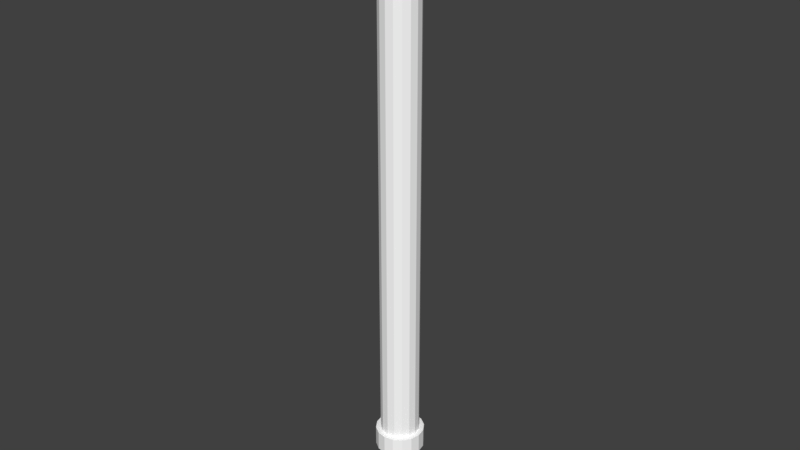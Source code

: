 # Source: airlift_upper.blend  (saved by Blender 2.79.0; exported with 4.5.12 LTS)
import bpy
from mathutils import Matrix  # noqa: F401  (used for matrix-valued properties, if any)

bpy.ops.wm.read_factory_settings(use_empty=True)
scene = bpy.context.scene
scene.name = 'Scene'

# ---- collections
col_collection_1 = bpy.data.collections.new('Collection 1'); scene.collection.children.link(col_collection_1)

# ---- materials (node trees are filled in below, after node groups)
mat_fmt_material = bpy.data.materials.new('fmt_material')
mat_fmt_material.alpha_threshold = 0.0
mat_fmt_material.use_transparent_shadow = False
mat_fmt_material.diffuse_color = (1.0, 1.0, 1.0, 1.0)
mat_fmt_material.roughness = 0.5

# ---- material node trees

# ---- world
world_world = bpy.data.worlds.new('World'); scene.world = world_world
world_world.color = (0.05088, 0.05088, 0.05088)
world_world.use_sun_shadow = False
world_world.sun_shadow_jitter_overblur = 0.0
world_world.cycles.sampling_method = 'MANUAL'

# ---- meshes
me_group0 = bpy.data.meshes.new('group0')
me_group0.from_pydata([(0.03107, -0.03107, -0.02148), (0.05524, -0.05524, -0.02148), (0.07813, 3.725e-09, -0.02148), (0.0406, 0.01682, -0.02148), (0.01682, 0.0406, -0.02148), (-1.807e-08, 0.07812, -0.02148), (-0.0299, 0.07218, -0.02148), (-0.05524, 0.05524, -0.02148), (-0.03107, 0.03107, -0.02148), (-0.07218, 0.0299, -0.02148), (-0.0406, 0.01682, -0.02148), (-0.07812, 3.725e-09, -0.02148), (-0.04395, 3.725e-09, -0.02148), (-0.03107, -0.03107, -0.02148), (-0.0299, -0.07218, -0.02148), (1.01e-08, -0.04395, -0.02148), (1.608e-08, -0.07812, -0.02148), (0.0299, -0.07218, 0.02148), (0.05524, -0.05524, 0.02148), (0.05524, 0.05524, 0.02148), (0.0299, 0.07218, 0.02148), (-0.07218, 0.0299, 0.02148), (-0.03107, 0.03107, 0.02148), (-0.0406, -0.01682, 0.02148), (-0.04395, 3.725e-09, 0.02148), (-0.03107, -0.03107, 0.02148), (-0.07218, -0.0299, 0.02148), (-0.01682, -0.0406, 0.02148), (0.0299, -0.07218, -0.02148), (0.01682, -0.0406, 0.02148), (0.01682, -0.0406, -0.02148), (0.07218, -0.0299, 0.02148), (0.03107, -0.03107, 0.02148), (0.0406, -0.01682, 0.02148), (0.07812, 3.725e-09, 0.02148), (0.07218, -0.0299, -0.02148), (0.0406, -0.01682, -0.02148), (0.07218, 0.0299, -0.02148), (0.04395, 3.725e-09, -0.02148), (0.04395, 3.725e-09, 0.02148), (0.0406, 0.01682, 0.02148), (0.05524, 0.05524, -0.02148), (0.07218, 0.0299, 0.02148), (0.03107, 0.03107, 0.02148), (0.03107, 0.03107, -0.02148), (0.01682, 0.0406, 0.02148), (-2.183e-08, 0.07812, 0.02148), (0.0299, 0.07218, -0.02148), (-9.109e-09, 0.04395, -0.02148), (-0.0299, 0.07218, 0.02148), (-1.287e-08, 0.04395, 0.02148), (-0.01682, 0.0406, -0.02148), (-0.01682, 0.0406, 0.02148), (-0.05524, 0.05524, 0.02148), (-0.07812, 3.725e-09, 0.02148), (-0.0406, 0.01682, 0.02148), (-0.0406, -0.01682, -0.02148), (-0.05524, -0.05524, -0.02148), (-0.07218, -0.0299, -0.02148), (-0.05524, -0.05524, 0.02148), (-0.01682, -0.0406, -0.02148), (1.232e-08, -0.07812, 0.02148), (-0.0299, -0.07218, 0.02148), (6.344e-09, -0.04395, 0.02148), (-0.05774, -0.1055, 0.02392), (0.02392, -0.1055, 0.05774), (9.588e-09, -0.1055, 7.464e-08), (-0.02392, -0.918, -0.05774), (-0.05774, -0.918, 0.02392), (-0.04419, -0.918, 0.04419), (8.608e-08, -0.918, 0.0625), (0.05774, -0.918, 0.02392), (0.02392, -0.918, -0.05774), (8.062e-08, -0.918, -0.0625), (-0.02392, -0.1055, -0.05774), (-0.04419, -0.918, -0.04419), (-0.05774, -0.918, -0.02392), (-0.0625, -0.918, 1.64e-07), (-0.04419, -0.1055, 0.04419), (0.02392, -0.918, 0.05774), (0.0625, -0.1055, 4.484e-08), (0.05774, -0.1055, -0.02392), (0.02392, -0.1055, -0.05774), (-0.05524, -0.1211, -0.05524), (1.095e-08, -0.1211, 2.488e-08), (-0.07218, -0.1211, -0.0299), (-0.07218, -0.1211, 0.0299), (-0.07812, -0.1211, 2.488e-08), (-0.0299, -0.1211, 0.07218), (1.778e-08, -0.1211, 0.07813), (0.07218, -0.1211, 0.0299), (0.07813, -0.1211, 2.488e-08), (0.07218, -0.1211, -0.0299), (0.0299, -0.1211, -0.07218), (0.05524, -0.1211, -0.05524), (-0.0299, -0.1836, -0.07218), (-0.07218, -0.1836, -0.0299), (-0.07812, -0.1836, 2.488e-08), (-0.07218, -0.1836, 0.0299), (-0.05524, -0.1836, 0.05524), (-0.0299, -0.1836, 0.07218), (0.0299, -0.1836, 0.07218), (0.05524, -0.1836, 0.05524), (1.642e-08, -0.1836, 2.488e-08), (0.07218, -0.1836, -0.0299), (1.642e-08, -0.1836, -0.07812), (1.095e-08, -0.1211, -0.07812), (-0.0299, -0.1211, -0.07218), (-0.05524, -0.1836, -0.05524), (-0.05524, -0.1211, 0.05524), (2.325e-08, -0.1836, 0.07813), (0.0299, -0.1211, 0.07218), (0.05524, -0.1211, 0.05524), (0.07218, -0.1836, 0.0299), (0.07813, -0.1836, 2.488e-08), (0.05524, -0.1836, -0.05524), (0.0299, -0.1836, -0.07218), (1.452e-07, -1.656, -0.07812), (-0.05524, -1.656, -0.05524), (-0.0299, -1.656, 0.07218), (-0.05524, -1.656, 0.05524), (1.452e-07, -1.656, 2.283e-07), (1.52e-07, -1.656, 0.07813), (0.0299, -1.656, 0.07218), (0.07813, -1.656, 1.985e-07), (0.07218, -1.656, -0.0299), (0.0299, -1.656, -0.07218), (-0.05524, -1.719, -0.05524), (-0.07812, -1.719, 2.283e-07), (-0.07218, -1.719, 0.0299), (1.506e-07, -1.719, 2.283e-07), (-0.0299, -1.719, 0.07218), (0.05524, -1.719, 0.05524), (0.07813, -1.719, 1.985e-07), (0.05524, -1.719, -0.05524), (-0.0299, -1.719, -0.07218), (-0.0299, -1.656, -0.07218), (-0.07218, -1.719, -0.0299), (-0.07218, -1.656, -0.0299), (-0.07812, -1.656, 2.283e-07), (-0.07218, -1.656, 0.0299), (-0.05524, -1.719, 0.05524), (1.575e-07, -1.719, 0.07813), (0.0299, -1.719, 0.07218), (0.05524, -1.656, 0.05524), (0.07218, -1.719, 0.0299), (0.07218, -1.656, 0.0299), (0.07218, -1.719, -0.0299), (0.05524, -1.656, -0.05524), (0.0299, -1.719, -0.07218), (1.506e-07, -1.719, -0.07812), (0.02344, -1.919, -0.03289), (0.02344, -1.885, -0.0185), (0.02344, -1.888, 2.919e-07), (0.02344, -1.901, -0.06077), (0.02344, -1.874, -0.03418), (0.02344, -1.858, -0.04466), (0.02344, -1.84, -0.04834), (0.02344, -1.873, -0.0794), (0.02344, -1.84, -0.08594), (0.02344, -1.806, -0.03418), (0.02344, -1.779, -0.06077), (0.02344, -1.76, -0.03289), (0.02344, -1.795, 0.0185), (0.02344, -1.806, 0.03418), (0.02344, -1.84, 0.08594), (0.02344, -1.858, 0.04466), (0.02344, -1.885, 0.0185), (-0.02344, -1.919, -0.03289), (-0.02344, -1.901, -0.06077), (-0.02344, -1.874, -0.03418), (-0.02344, -1.858, -0.04466), (-0.02344, -1.807, -0.0794), (-0.02344, -1.806, -0.03418), (-0.02344, -1.76, -0.03289), (-0.02344, -1.779, 0.06077), (-0.02344, -1.807, 0.0794), (-0.02344, -1.84, 0.08594), (-0.02344, -1.901, 0.06077), (-0.02344, -1.874, 0.03418), (-0.02344, -1.919, 0.03289), (0.02344, -1.926, 3.217e-07), (-0.02344, -1.926, 3.217e-07), (-0.02344, -1.885, -0.0185), (-0.02344, -1.873, -0.0794), (-0.02344, -1.84, -0.08594), (-0.02344, -1.821, -0.04466), (-0.02344, -1.84, -0.04834), (0.02344, -1.807, -0.0794), (-0.02344, -1.779, -0.06077), (0.02344, -1.821, -0.04466), (0.02344, -1.795, -0.0185), (-0.02344, -1.795, -0.0185), (0.02344, -1.754, 3.217e-07), (-0.02344, -1.754, 3.217e-07), (0.02344, -1.76, 0.03289), (-0.02344, -1.792, 2.919e-07), (0.02344, -1.792, 2.919e-07), (-0.02344, -1.76, 0.03289), (0.02344, -1.779, 0.06077), (-0.02344, -1.806, 0.03418), (-0.02344, -1.795, 0.0185), (0.02344, -1.821, 0.04466), (-0.02344, -1.821, 0.04466), (0.02344, -1.807, 0.0794), (0.02344, -1.84, 0.04834), (-0.02344, -1.84, 0.04834), (0.02344, -1.873, 0.0794), (-0.02344, -1.873, 0.0794), (0.02344, -1.901, 0.06077), (0.02344, -1.874, 0.03418), (-0.02344, -1.858, 0.04466), (0.02344, -1.919, 0.03289), (-0.02344, -1.888, 2.919e-07), (-0.02344, -1.885, 0.0185), (-0.007474, -0.04688, -0.01804), (-0.01381, -0.04688, -0.01381), (-0.01804, -0.04688, 0.007474), (0.01381, -0.04688, 0.01381), (0.01381, -0.04688, -0.01381), (0.007474, -0.04688, -0.01804), (9.588e-09, -0.1055, -0.0625), (-0.05774, -0.1055, -0.02392), (-0.02392, -0.1055, 0.05774), (1.505e-08, -0.1055, 0.0625), (0.05774, -0.1055, 0.02392), (0.04419, -0.1055, -0.04419), (-0.04419, -0.1055, -0.04419), (-0.01804, -0.04688, -0.007474), (-0.01953, -0.04688, 7.464e-08), (-0.0625, -0.1055, 7.464e-08), (4.466e-09, -0.04688, 7.464e-08), (-0.01381, -0.04688, 0.01381), (-0.007474, -0.04688, 0.01804), (6.173e-09, -0.04688, 0.01953), (0.007474, -0.04688, 0.01804), (0.04419, -0.1055, 0.04419), (0.01804, -0.04688, 0.007474), (0.01953, -0.04688, 7.464e-08), (0.01804, -0.04688, -0.007474), (4.466e-09, -0.04688, -0.01953), (0.05774, -1.73, -0.02392), (0.04419, -1.73, -0.04419), (-0.02344, -1.789, 2.237e-07), (-0.02165, -1.789, 0.008969), (-0.008969, -1.789, 0.02165), (1.588e-07, -1.789, 0.02344), (0.008969, -1.789, 0.02165), (0.01657, -1.789, -0.01657), (0.008969, -1.789, -0.02165), (1.568e-07, -1.789, -0.02344), (-0.008969, -1.789, -0.02165), (-0.01657, -1.789, -0.01657), (-0.05774, -1.73, -0.02392), (-0.02165, -1.789, -0.008969), (-0.01657, -1.789, 0.01657), (-0.04419, -1.73, 0.04419), (0.01657, -1.789, 0.01657), (0.02165, -1.789, 0.008969), (0.02344, -1.789, 2.237e-07), (0.02165, -1.789, -0.008969), (1.568e-07, -1.789, 2.237e-07), (-0.02392, -0.918, 0.05774), (0.04419, -0.918, 0.04419), (0.0625, -0.918, 1.342e-07), (0.05774, -0.918, -0.02392), (0.04419, -0.918, -0.04419), (1.517e-07, -1.73, -0.0625), (-0.05774, -1.73, 0.02392), (-0.02392, -1.73, 0.05774), (1.571e-07, -1.73, 0.0625), (0.02392, -1.73, 0.05774), (0.04419, -1.73, 0.04419), (0.05774, -1.73, 0.02392), (0.0625, -1.73, 1.939e-07), (-0.02392, -1.73, -0.05774), (1.517e-07, -1.73, 2.237e-07), (-0.04419, -1.73, -0.04419), (-0.0625, -1.73, 2.237e-07), (8.062e-08, -0.918, 1.64e-07), (0.02392, -1.73, -0.05774)], [(231, 66), (84, 103), (66, 279), (130, 121), (276, 261), (276, 279)], [(16, 15, 30, 28), (28, 30, 0, 1), (1, 0, 36, 35), (35, 36, 38, 2), (2, 38, 3, 37), (37, 3, 44, 41), (41, 44, 4, 47), (47, 4, 48, 5), (5, 48, 51, 6), (6, 51, 8, 7), (7, 8, 10, 9), (9, 10, 12, 11), (11, 12, 56, 58), (58, 56, 13, 57), (57, 13, 60, 14), (14, 60, 15, 16), (17, 29, 63, 61), (18, 32, 29, 17), (31, 33, 32, 18), (34, 39, 33, 31), (42, 40, 39, 34), (19, 43, 40, 42), (20, 45, 43, 19), (46, 50, 45, 20), (49, 52, 50, 46), (53, 22, 52, 49), (21, 55, 22, 53), (54, 24, 55, 21), (26, 23, 24, 54), (59, 25, 23, 26), (62, 27, 25, 59), (61, 63, 27, 62), (28, 17, 61, 16), (15, 63, 29, 30), (1, 18, 17, 28), (30, 29, 32, 0), (35, 31, 18, 1), (0, 32, 33, 36), (2, 34, 31, 35), (36, 33, 39, 38), (37, 42, 34, 2), (38, 39, 40, 3), (41, 19, 42, 37), (3, 40, 43, 44), (47, 20, 19, 41), (44, 43, 45, 4), (5, 46, 20, 47), (4, 45, 50, 48), (6, 49, 46, 5), (48, 50, 52, 51), (7, 53, 49, 6), (51, 52, 22, 8), (9, 21, 53, 7), (8, 22, 55, 10), (11, 54, 21, 9), (10, 55, 24, 12), (58, 26, 54, 11), (12, 24, 23, 56), (57, 59, 26, 58), (56, 23, 25, 13), (14, 62, 59, 57), (13, 25, 27, 60), (16, 61, 62, 14), (60, 27, 63, 15), (74, 66, 221), (227, 66, 74), (222, 66, 227), (230, 66, 222), (64, 66, 230), (78, 66, 64), (223, 66, 78), (224, 66, 223), (65, 66, 224), (236, 66, 65), (225, 66, 236), (80, 66, 225), (81, 66, 80), (226, 66, 81), (82, 66, 226), (221, 66, 82), (73, 279, 67), (67, 279, 75), (75, 279, 76), (76, 279, 77), (77, 279, 68), (68, 279, 69), (69, 279, 262), (262, 279, 70), (70, 279, 79), (79, 279, 263), (263, 279, 71), (71, 279, 264), (264, 279, 265), (265, 279, 266), (266, 279, 72), (72, 279, 73), (221, 73, 67, 74), (74, 67, 75, 227), (227, 75, 76, 222), (222, 76, 77, 230), (230, 77, 68, 64), (64, 68, 69, 78), (78, 69, 262, 223), (223, 262, 70, 224), (224, 70, 79, 65), (65, 79, 263, 236), (236, 263, 71, 225), (225, 71, 264, 80), (80, 264, 265, 81), (81, 265, 266, 226), (226, 266, 72, 82), (82, 72, 73, 221), (107, 84, 106), (83, 84, 107), (85, 84, 83), (87, 84, 85), (86, 84, 87), (109, 84, 86), (88, 84, 109), (89, 84, 88), (111, 84, 89), (112, 84, 111), (90, 84, 112), (91, 84, 90), (92, 84, 91), (94, 84, 92), (93, 84, 94), (106, 84, 93), (105, 103, 95), (95, 103, 108), (108, 103, 96), (96, 103, 97), (97, 103, 98), (98, 103, 99), (99, 103, 100), (100, 103, 110), (110, 103, 101), (101, 103, 102), (102, 103, 113), (113, 103, 114), (114, 103, 104), (104, 103, 115), (115, 103, 116), (116, 103, 105), (106, 105, 95, 107), (107, 95, 108, 83), (83, 108, 96, 85), (85, 96, 97, 87), (87, 97, 98, 86), (86, 98, 99, 109), (109, 99, 100, 88), (88, 100, 110, 89), (89, 110, 101, 111), (111, 101, 102, 112), (112, 102, 113, 90), (90, 113, 114, 91), (91, 114, 104, 92), (92, 104, 115, 94), (94, 115, 116, 93), (93, 116, 105, 106), (136, 121, 117), (118, 121, 136), (138, 121, 118), (139, 121, 138), (140, 121, 139), (120, 121, 140), (119, 121, 120), (122, 121, 119), (123, 121, 122), (144, 121, 123), (146, 121, 144), (124, 121, 146), (125, 121, 124), (148, 121, 125), (126, 121, 148), (117, 121, 126), (150, 130, 135), (135, 130, 127), (127, 130, 137), (137, 130, 128), (128, 130, 129), (129, 130, 141), (141, 130, 131), (131, 130, 142), (142, 130, 143), (143, 130, 132), (132, 130, 145), (145, 130, 133), (133, 130, 147), (147, 130, 134), (134, 130, 149), (149, 130, 150), (117, 150, 135, 136), (136, 135, 127, 118), (118, 127, 137, 138), (138, 137, 128, 139), (139, 128, 129, 140), (140, 129, 141, 120), (120, 141, 131, 119), (119, 131, 142, 122), (122, 142, 143, 123), (123, 143, 132, 144), (144, 132, 145, 146), (146, 145, 133, 124), (124, 133, 147, 125), (125, 147, 134, 148), (148, 134, 149, 126), (126, 149, 150, 117), (151, 152, 153, 181), (154, 155, 152, 151), (158, 156, 155, 154), (159, 157, 156, 158), (188, 190, 157, 159), (161, 160, 190, 188), (162, 191, 160, 161), (193, 197, 191, 162), (195, 163, 197, 193), (199, 164, 163, 195), (204, 202, 164, 199), (165, 205, 202, 204), (207, 166, 205, 165), (209, 210, 166, 207), (212, 167, 210, 209), (181, 153, 167, 212), (182, 213, 183, 168), (168, 183, 170, 169), (169, 170, 171, 184), (184, 171, 187, 185), (185, 187, 186, 172), (172, 186, 173, 189), (189, 173, 192, 174), (174, 192, 196, 194), (194, 196, 201, 198), (198, 201, 200, 175), (175, 200, 203, 176), (176, 203, 206, 177), (177, 206, 211, 208), (208, 211, 179, 178), (178, 179, 214, 180), (180, 214, 213, 182), (181, 182, 168, 151), (152, 183, 213, 153), (151, 168, 169, 154), (155, 170, 183, 152), (154, 169, 184, 158), (156, 171, 170, 155), (158, 184, 185, 159), (157, 187, 171, 156), (159, 185, 172, 188), (190, 186, 187, 157), (188, 172, 189, 161), (160, 173, 186, 190), (161, 189, 174, 162), (191, 192, 173, 160), (162, 174, 194, 193), (197, 196, 192, 191), (193, 194, 198, 195), (163, 201, 196, 197), (195, 198, 175, 199), (164, 200, 201, 163), (199, 175, 176, 204), (202, 203, 200, 164), (204, 176, 177, 165), (205, 206, 203, 202), (165, 177, 208, 207), (166, 211, 206, 205), (207, 208, 178, 209), (210, 179, 211, 166), (209, 178, 180, 212), (167, 214, 179, 210), (212, 180, 182, 181), (153, 213, 214, 167), (215, 231, 240), (216, 231, 215), (228, 231, 216), (229, 231, 228), (217, 231, 229), (232, 231, 217), (233, 231, 232), (234, 231, 233), (235, 231, 234), (218, 231, 235), (237, 231, 218), (238, 231, 237), (239, 231, 238), (219, 231, 239), (220, 231, 219), (240, 231, 220), (240, 221, 74, 215), (215, 74, 227, 216), (216, 227, 222, 228), (228, 222, 230, 229), (229, 230, 64, 217), (217, 64, 78, 232), (232, 78, 223, 233), (233, 223, 224, 234), (234, 224, 65, 235), (235, 65, 236, 218), (218, 236, 225, 237), (237, 225, 80, 238), (238, 80, 81, 239), (239, 81, 226, 219), (219, 226, 82, 220), (220, 82, 221, 240), (275, 276, 267), (277, 276, 275), (253, 276, 277), (278, 276, 253), (268, 276, 278), (256, 276, 268), (269, 276, 256), (270, 276, 269), (271, 276, 270), (272, 276, 271), (273, 276, 272), (274, 276, 273), (241, 276, 274), (242, 276, 241), (280, 276, 242), (267, 276, 280), (250, 261, 251), (251, 261, 252), (252, 261, 254), (254, 261, 243), (243, 261, 244), (244, 261, 255), (255, 261, 245), (245, 261, 246), (246, 261, 247), (247, 261, 257), (257, 261, 258), (258, 261, 259), (259, 261, 260), (260, 261, 248), (248, 261, 249), (249, 261, 250), (267, 250, 251, 275), (275, 251, 252, 277), (277, 252, 254, 253), (253, 254, 243, 278), (278, 243, 244, 268), (268, 244, 255, 256), (256, 255, 245, 269), (269, 245, 246, 270), (270, 246, 247, 271), (271, 247, 257, 272), (272, 257, 258, 273), (273, 258, 259, 274), (274, 259, 260, 241), (241, 260, 248, 242), (242, 248, 249, 280), (280, 249, 250, 267), (73, 267, 275, 67), (67, 275, 277, 75), (75, 277, 253, 76), (76, 253, 278, 77), (77, 278, 268, 68), (68, 268, 256, 69), (69, 256, 269, 262), (262, 269, 270, 70), (70, 270, 271, 79), (79, 271, 272, 263), (263, 272, 273, 71), (71, 273, 274, 264), (264, 274, 241, 265), (265, 241, 242, 266), (266, 242, 280, 72), (72, 280, 267, 73)])
_uv = me_group0.uv_layers.new(name='UVMap')
_uv.uv.foreach_set('vector', [0.0625, 0.625, 0.0625, 0.6562, 0.07446, 0.6586, 0.08642, 0.6298, 0.08642, 0.6298, 0.07446, 0.6586, 0.0846, 0.6654, 0.1067, 0.6433, 0.1067, 0.6433, 0.0846, 0.6654, 0.09137, 0.6755, 0.1202, 0.6636, 0.1202, 0.6636, 0.09137, 0.6755, 0.09375, 0.6875, 0.125, 0.6875, 0.125, 0.6875, 0.09375, 0.6875, 0.09137, 0.6995, 0.1202, 0.7114, 0.1202, 0.7114, 0.09137, 0.6995, 0.0846, 0.7096, 0.1067, 0.7317, 0.1067, 0.7317, 0.0846, 0.7096, 0.07446, 0.7164, 0.08642, 0.7452, 0.08642, 0.7452, 0.07446, 0.7164, 0.0625, 0.7187, 0.0625, 0.75, 0.0625, 0.75, 0.0625, 0.7187, 0.05054, 0.7164, 0.03858, 0.7452, 0.03858, 0.7452, 0.05054, 0.7164, 0.0404, 0.7096, 0.01831, 0.7317, 0.01831, 0.7317, 0.0404, 0.7096, 0.03363, 0.6995, 0.004757, 0.7114, 0.004757, 0.7114, 0.03363, 0.6995, 0.03125, 0.6875, -5.96e-08, 0.6875, -5.96e-08, 0.6875, 0.03125, 0.6875, 0.03363, 0.6755, 0.004757, 0.6636, 0.004757, 0.6636, 0.03363, 0.6755, 0.0404, 0.6654, 0.01831, 0.6433, 0.01831, 0.6433, 0.0404, 0.6654, 0.05054, 0.6586, 0.03858, 0.6298, 0.03858, 0.6298, 0.05054, 0.6586, 0.0625, 0.6562, 0.0625, 0.625, 0.2114, 0.6298, 0.1995, 0.6586, 0.1875, 0.6562, 0.1875, 0.625, 0.2317, 0.6433, 0.2096, 0.6654, 0.1995, 0.6586, 0.2114, 0.6298, 0.2452, 0.6636, 0.2164, 0.6755, 0.2096, 0.6654, 0.2317, 0.6433, 0.25, 0.6875, 0.2187, 0.6875, 0.2164, 0.6755, 0.2452, 0.6636, 0.2452, 0.7114, 0.2164, 0.6995, 0.2187, 0.6875, 0.25, 0.6875, 0.2317, 0.7317, 0.2096, 0.7096, 0.2164, 0.6995, 0.2452, 0.7114, 0.2114, 0.7452, 0.1995, 0.7164, 0.2096, 0.7096, 0.2317, 0.7317, 0.1875, 0.75, 0.1875, 0.7187, 0.1995, 0.7164, 0.2114, 0.7452, 0.1636, 0.7452, 0.1755, 0.7164, 0.1875, 0.7187, 0.1875, 0.75, 0.1433, 0.7317, 0.1654, 0.7096, 0.1755, 0.7164, 0.1636, 0.7452, 0.1298, 0.7114, 0.1586, 0.6995, 0.1654, 0.7096, 0.1433, 0.7317, 0.125, 0.6875, 0.1562, 0.6875, 0.1586, 0.6995, 0.1298, 0.7114, 0.1298, 0.6636, 0.1586, 0.6755, 0.1562, 0.6875, 0.125, 0.6875, 0.1433, 0.6433, 0.1654, 0.6654, 0.1586, 0.6755, 0.1298, 0.6636, 0.1636, 0.6298, 0.1755, 0.6586, 0.1654, 0.6654, 0.1433, 0.6433, 0.1875, 0.625, 0.1875, 0.6562, 0.1755, 0.6586, 0.1636, 0.6298, 0.01562, 0.625, 0.01562, 0.5625, -5.96e-08, 0.5625, -5.96e-08, 0.625, -5.96e-08, 0.5625, -5.96e-08, 0.5, 0.01562, 0.5, 0.01562, 0.5625, 0.03125, 0.625, 0.03125, 0.5625, 0.01562, 0.5625, 0.01562, 0.625, 0.01562, 0.5625, 0.01562, 0.5, 0.03125, 0.5, 0.03125, 0.5625, 0.04687, 0.625, 0.04687, 0.5625, 0.03125, 0.5625, 0.03125, 0.625, 0.03125, 0.5625, 0.03125, 0.5, 0.04687, 0.5, 0.04687, 0.5625, 0.0625, 0.625, 0.0625, 0.5625, 0.04687, 0.5625, 0.04687, 0.625, 0.04687, 0.5625, 0.04687, 0.5, 0.0625, 0.5, 0.0625, 0.5625, 0.07812, 0.625, 0.07812, 0.5625, 0.0625, 0.5625, 0.0625, 0.625, 0.0625, 0.5625, 0.0625, 0.5, 0.07812, 0.5, 0.07812, 0.5625, 0.09375, 0.625, 0.09375, 0.5625, 0.07812, 0.5625, 0.07812, 0.625, 0.07812, 0.5625, 0.07812, 0.5, 0.09375, 0.5, 0.09375, 0.5625, 0.1094, 0.625, 0.1094, 0.5625, 0.09375, 0.5625, 0.09375, 0.625, 0.09375, 0.5625, 0.09375, 0.5, 0.1094, 0.5, 0.1094, 0.5625, 0.125, 0.625, 0.125, 0.5625, 0.1094, 0.5625, 0.1094, 0.625, 0.1094, 0.5625, 0.1094, 0.5, 0.125, 0.5, 0.125, 0.5625, 0.1406, 0.625, 0.1406, 0.5625, 0.125, 0.5625, 0.125, 0.625, 0.125, 0.5625, 0.125, 0.5, 0.1406, 0.5, 0.1406, 0.5625, 0.1562, 0.625, 0.1562, 0.5625, 0.1406, 0.5625, 0.1406, 0.625, 0.1406, 0.5625, 0.1406, 0.5, 0.1562, 0.5, 0.1562, 0.5625, 0.1719, 0.625, 0.1719, 0.5625, 0.1562, 0.5625, 0.1562, 0.625, 0.1562, 0.5625, 0.1562, 0.5, 0.1719, 0.5, 0.1719, 0.5625, 0.1875, 0.625, 0.1875, 0.5625, 0.1719, 0.5625, 0.1719, 0.625, 0.1719, 0.5625, 0.1719, 0.5, 0.1875, 0.5, 0.1875, 0.5625, 0.2031, 0.625, 0.2031, 0.5625, 0.1875, 0.5625, 0.1875, 0.625, 0.1875, 0.5625, 0.1875, 0.5, 0.2031, 0.5, 0.2031, 0.5625, 0.2187, 0.625, 0.2187, 0.5625, 0.2031, 0.5625, 0.2031, 0.625, 0.2031, 0.5625, 0.2031, 0.5, 0.2187, 0.5, 0.2187, 0.5625, 0.2344, 0.625, 0.2344, 0.5625, 0.2187, 0.5625, 0.2187, 0.625, 0.2187, 0.5625, 0.2187, 0.5, 0.2344, 0.5, 0.2344, 0.5625, 0.25, 0.625, 0.25, 0.5625, 0.2344, 0.5625, 0.2344, 0.625, 0.2344, 0.5625, 0.2344, 0.5, 0.25, 0.5, 0.25, 0.5625, 0.6011, 0.1827, 0.625, 0.125, 0.625, 0.1875, 0.5808, 0.1692, 0.625, 0.125, 0.6011, 0.1827, 0.5673, 0.1489, 0.625, 0.125, 0.5808, 0.1692, 0.5625, 0.125, 0.625, 0.125, 0.5673, 0.1489, 0.5673, 0.1011, 0.625, 0.125, 0.5625, 0.125, 0.5808, 0.08081, 0.625, 0.125, 0.5673, 0.1011, 0.6011, 0.06726, 0.625, 0.125, 0.5808, 0.08081, 0.625, 0.0625, 0.625, 0.125, 0.6011, 0.06726, 0.6489, 0.06726, 0.625, 0.125, 0.625, 0.0625, 0.6692, 0.08081, 0.625, 0.125, 0.6489, 0.06726, 0.6827, 0.1011, 0.625, 0.125, 0.6692, 0.08081, 0.6875, 0.125, 0.625, 0.125, 0.6827, 0.1011, 0.6827, 0.1489, 0.625, 0.125, 0.6875, 0.125, 0.6692, 0.1692, 0.625, 0.125, 0.6827, 0.1489, 0.6489, 0.1827, 0.625, 0.125, 0.6692, 0.1692, 0.625, 0.1875, 0.625, 0.125, 0.6489, 0.1827, 0.75, 0.1875, 0.75, 0.125, 0.7261, 0.1827, 0.7261, 0.1827, 0.75, 0.125, 0.7058, 0.1692, 0.7058, 0.1692, 0.75, 0.125, 0.6923, 0.1489, 0.6923, 0.1489, 0.75, 0.125, 0.6875, 0.125, 0.6875, 0.125, 0.75, 0.125, 0.6923, 0.1011, 0.6923, 0.1011, 0.75, 0.125, 0.7058, 0.08081, 0.7058, 0.08081, 0.75, 0.125, 0.7261, 0.06726, 0.7261, 0.06726, 0.75, 0.125, 0.75, 0.0625, 0.75, 0.0625, 0.75, 0.125, 0.7739, 0.06726, 0.7739, 0.06726, 0.75, 0.125, 0.7942, 0.08081, 0.7942, 0.08081, 0.75, 0.125, 0.8077, 0.1011, 0.8077, 0.1011, 0.75, 0.125, 0.8125, 0.125, 0.8125, 0.125, 0.75, 0.125, 0.8077, 0.1489, 0.8077, 0.1489, 0.75, 0.125, 0.7942, 0.1692, 0.7942, 0.1692, 0.75, 0.125, 0.7739, 0.1827, 0.7739, 0.1827, 0.75, 0.125, 0.75, 0.1875, 0.5625, 1.0, 0.5625, 0.1875, 0.5781, 0.1875, 0.5781, 1.0, 0.5781, 1.0, 0.5781, 0.1875, 0.5937, 0.1875, 0.5937, 1.0, 0.5937, 1.0, 0.5937, 0.1875, 0.6094, 0.1875, 0.6094, 1.0, 0.6094, 1.0, 0.6094, 0.1875, 0.625, 0.1875, 0.625, 1.0, 0.625, 1.0, 0.625, 0.1875, 0.6406, 0.1875, 0.6406, 1.0, 0.6406, 1.0, 0.6406, 0.1875, 0.6562, 0.1875, 0.6562, 1.0, 0.6562, 1.0, 0.6562, 0.1875, 0.6719, 0.1875, 0.6719, 1.0, 0.6719, 1.0, 0.6719, 0.1875, 0.6875, 0.1875, 0.6875, 1.0, 0.6875, 1.0, 0.6875, 0.1875, 0.7031, 0.1875, 0.7031, 1.0, 0.7031, 1.0, 0.7031, 0.1875, 0.7187, 0.1875, 0.7187, 1.0, 0.7187, 1.0, 0.7187, 0.1875, 0.7344, 0.1875, 0.7344, 1.0, 0.7344, 1.0, 0.7344, 0.1875, 0.75, 0.1875, 0.75, 1.0, 0.75, 1.0, 0.75, 0.1875, 0.7656, 0.1875, 0.7656, 1.0, 0.7656, 1.0, 0.7656, 0.1875, 0.7812, 0.1875, 0.7812, 1.0, 0.7812, 1.0, 0.7812, 0.1875, 0.7969, 0.1875, 0.7969, 1.0, 0.7969, 1.0, 0.7969, 0.1875, 0.8125, 0.1875, 0.8125, 1.0, 0.9136, 0.7452, 0.9375, 0.6875, 0.9375, 0.75, 0.8933, 0.7317, 0.9375, 0.6875, 0.9136, 0.7452, 0.8798, 0.7114, 0.9375, 0.6875, 0.8933, 0.7317, 0.875, 0.6875, 0.9375, 0.6875, 0.8798, 0.7114, 0.8798, 0.6636, 0.9375, 0.6875, 0.875, 0.6875, 0.8933, 0.6433, 0.9375, 0.6875, 0.8798, 0.6636, 0.9136, 0.6298, 0.9375, 0.6875, 0.8933, 0.6433, 0.9375, 0.625, 0.9375, 0.6875, 0.9136, 0.6298, 0.9614, 0.6298, 0.9375, 0.6875, 0.9375, 0.625, 0.9817, 0.6433, 0.9375, 0.6875, 0.9614, 0.6298, 0.9952, 0.6636, 0.9375, 0.6875, 0.9817, 0.6433, 1.0, 0.6875, 0.9375, 0.6875, 0.9952, 0.6636, 0.9952, 0.7114, 0.9375, 0.6875, 1.0, 0.6875, 0.9817, 0.7317, 0.9375, 0.6875, 0.9952, 0.7114, 0.9614, 0.7452, 0.9375, 0.6875, 0.9817, 0.7317, 0.9375, 0.75, 0.9375, 0.6875, 0.9614, 0.7452, 0.9375, 0.625, 0.9375, 0.5625, 0.9136, 0.6202, 0.9136, 0.6202, 0.9375, 0.5625, 0.8933, 0.6067, 0.8933, 0.6067, 0.9375, 0.5625, 0.8798, 0.5864, 0.8798, 0.5864, 0.9375, 0.5625, 0.875, 0.5625, 0.875, 0.5625, 0.9375, 0.5625, 0.8798, 0.5386, 0.8798, 0.5386, 0.9375, 0.5625, 0.8933, 0.5183, 0.8933, 0.5183, 0.9375, 0.5625, 0.9136, 0.5048, 0.9136, 0.5048, 0.9375, 0.5625, 0.9375, 0.5, 0.9375, 0.5, 0.9375, 0.5625, 0.9614, 0.5048, 0.9614, 0.5048, 0.9375, 0.5625, 0.9817, 0.5183, 0.9817, 0.5183, 0.9375, 0.5625, 0.9952, 0.5386, 0.9952, 0.5386, 0.9375, 0.5625, 1.0, 0.5625, 1.0, 0.5625, 0.9375, 0.5625, 0.9952, 0.5864, 0.9952, 0.5864, 0.9375, 0.5625, 0.9817, 0.6067, 0.9817, 0.6067, 0.9375, 0.5625, 0.9614, 0.6202, 0.9614, 0.6202, 0.9375, 0.5625, 0.9375, 0.625, 0.875, 0.75, 0.8125, 0.75, 0.8125, 0.7344, 0.875, 0.7344, 0.875, 0.7344, 0.8125, 0.7344, 0.8125, 0.7187, 0.875, 0.7187, 0.875, 0.7187, 0.8125, 0.7187, 0.8125, 0.7031, 0.875, 0.7031, 0.875, 0.7031, 0.8125, 0.7031, 0.8125, 0.6875, 0.875, 0.6875, 0.875, 0.6875, 0.8125, 0.6875, 0.8125, 0.6719, 0.875, 0.6719, 0.875, 0.6719, 0.8125, 0.6719, 0.8125, 0.6562, 0.875, 0.6562, 0.875, 0.6562, 0.8125, 0.6562, 0.8125, 0.6406, 0.875, 0.6406, 0.875, 0.6406, 0.8125, 0.6406, 0.8125, 0.625, 0.875, 0.625, 0.875, 0.625, 0.8125, 0.625, 0.8125, 0.6094, 0.875, 0.6094, 0.875, 0.6094, 0.8125, 0.6094, 0.8125, 0.5937, 0.875, 0.5937, 0.875, 0.5937, 0.8125, 0.5937, 0.8125, 0.5781, 0.875, 0.5781, 0.875, 0.5781, 0.8125, 0.5781, 0.8125, 0.5625, 0.875, 0.5625, 0.875, 0.5625, 0.8125, 0.5625, 0.8125, 0.5469, 0.875, 0.5469, 0.875, 0.5469, 0.8125, 0.5469, 0.8125, 0.5312, 0.875, 0.5312, 0.875, 0.5312, 0.8125, 0.5312, 0.8125, 0.5156, 0.875, 0.5156, 0.875, 0.5156, 0.8125, 0.5156, 0.8125, 0.5, 0.875, 0.5, 0.03858, 0.3077, 0.0625, 0.25, 0.0625, 0.3125, 0.01831, 0.2942, 0.0625, 0.25, 0.03858, 0.3077, 0.004757, 0.2739, 0.0625, 0.25, 0.01831, 0.2942, -5.96e-08, 0.25, 0.0625, 0.25, 0.004757, 0.2739, 0.004757, 0.2261, 0.0625, 0.25, -5.96e-08, 0.25, 0.01831, 0.2058, 0.0625, 0.25, 0.004757, 0.2261, 0.03858, 0.1923, 0.0625, 0.25, 0.01831, 0.2058, 0.0625, 0.1875, 0.0625, 0.25, 0.03858, 0.1923, 0.08642, 0.1923, 0.0625, 0.25, 0.0625, 0.1875, 0.1067, 0.2058, 0.0625, 0.25, 0.08642, 0.1923, 0.1202, 0.2261, 0.0625, 0.25, 0.1067, 0.2058, 0.125, 0.25, 0.0625, 0.25, 0.1202, 0.2261, 0.1202, 0.2739, 0.0625, 0.25, 0.125, 0.25, 0.1067, 0.2942, 0.0625, 0.25, 0.1202, 0.2739, 0.08642, 0.3077, 0.0625, 0.25, 0.1067, 0.2942, 0.0625, 0.3125, 0.0625, 0.25, 0.08642, 0.3077, 0.1875, 0.3125, 0.1875, 0.25, 0.1636, 0.3077, 0.1636, 0.3077, 0.1875, 0.25, 0.1433, 0.2942, 0.1433, 0.2942, 0.1875, 0.25, 0.1298, 0.2739, 0.1298, 0.2739, 0.1875, 0.25, 0.125, 0.25, 0.125, 0.25, 0.1875, 0.25, 0.1298, 0.2261, 0.1298, 0.2261, 0.1875, 0.25, 0.1433, 0.2058, 0.1433, 0.2058, 0.1875, 0.25, 0.1636, 0.1923, 0.1636, 0.1923, 0.1875, 0.25, 0.1875, 0.1875, 0.1875, 0.1875, 0.1875, 0.25, 0.2114, 0.1923, 0.2114, 0.1923, 0.1875, 0.25, 0.2317, 0.2058, 0.2317, 0.2058, 0.1875, 0.25, 0.2452, 0.2261, 0.2452, 0.2261, 0.1875, 0.25, 0.25, 0.25, 0.25, 0.25, 0.1875, 0.25, 0.2452, 0.2739, 0.2452, 0.2739, 0.1875, 0.25, 0.2317, 0.2942, 0.2317, 0.2942, 0.1875, 0.25, 0.2114, 0.3077, 0.2114, 0.3077, 0.1875, 0.25, 0.1875, 0.3125, -5.96e-08, 0.1875, -5.96e-08, 0.125, 0.01562, 0.125, 0.01562, 0.1875, 0.01562, 0.1875, 0.01562, 0.125, 0.03125, 0.125, 0.03125, 0.1875, 0.03125, 0.1875, 0.03125, 0.125, 0.04687, 0.125, 0.04687, 0.1875, 0.04687, 0.1875, 0.04687, 0.125, 0.0625, 0.125, 0.0625, 0.1875, 0.0625, 0.1875, 0.0625, 0.125, 0.07812, 0.125, 0.07812, 0.1875, 0.07812, 0.1875, 0.07812, 0.125, 0.09375, 0.125, 0.09375, 0.1875, 0.09375, 0.1875, 0.09375, 0.125, 0.1094, 0.125, 0.1094, 0.1875, 0.1094, 0.1875, 0.1094, 0.125, 0.125, 0.125, 0.125, 0.1875, 0.125, 0.1875, 0.125, 0.125, 0.1406, 0.125, 0.1406, 0.1875, 0.1406, 0.1875, 0.1406, 0.125, 0.1562, 0.125, 0.1562, 0.1875, 0.1562, 0.1875, 0.1562, 0.125, 0.1719, 0.125, 0.1719, 0.1875, 0.1719, 0.1875, 0.1719, 0.125, 0.1875, 0.125, 0.1875, 0.1875, 0.1875, 0.1875, 0.1875, 0.125, 0.2031, 0.125, 0.2031, 0.1875, 0.2031, 0.1875, 0.2031, 0.125, 0.2187, 0.125, 0.2187, 0.1875, 0.2187, 0.1875, 0.2187, 0.125, 0.2344, 0.125, 0.2344, 0.1875, 0.2344, 0.1875, 0.2344, 0.125, 0.25, 0.125, 0.25, 0.1875, 0.08642, 0.8798, 0.07446, 0.9086, 0.0625, 0.9062, 0.0625, 0.875, 0.1067, 0.8933, 0.0846, 0.9154, 0.07446, 0.9086, 0.08642, 0.8798, 0.1202, 0.9136, 0.09137, 0.9255, 0.0846, 0.9154, 0.1067, 0.8933, 0.125, 0.9375, 0.09375, 0.9375, 0.09137, 0.9255, 0.1202, 0.9136, 0.1202, 0.9614, 0.09137, 0.9495, 0.09375, 0.9375, 0.125, 0.9375, 0.1067, 0.9817, 0.0846, 0.9596, 0.09137, 0.9495, 0.1202, 0.9614, 0.08642, 0.9952, 0.07446, 0.9664, 0.0846, 0.9596, 0.1067, 0.9817, 0.0625, 1.0, 0.0625, 0.9687, 0.07446, 0.9664, 0.08642, 0.9952, 0.03858, 0.9952, 0.05054, 0.9664, 0.0625, 0.9687, 0.0625, 1.0, 0.01831, 0.9817, 0.0404, 0.9596, 0.05054, 0.9664, 0.03858, 0.9952, 0.004757, 0.9614, 0.03363, 0.9495, 0.0404, 0.9596, 0.01831, 0.9817, -5.96e-08, 0.9375, 0.03125, 0.9375, 0.03363, 0.9495, 0.004757, 0.9614, 0.004757, 0.9136, 0.03363, 0.9255, 0.03125, 0.9375, -5.96e-08, 0.9375, 0.01831, 0.8933, 0.0404, 0.9154, 0.03363, 0.9255, 0.004757, 0.9136, 0.03858, 0.8798, 0.05054, 0.9086, 0.0404, 0.9154, 0.01831, 0.8933, 0.0625, 0.875, 0.0625, 0.9062, 0.05054, 0.9086, 0.03858, 0.8798, 0.1875, 0.875, 0.1875, 0.9062, 0.1995, 0.9086, 0.2114, 0.8798, 0.2114, 0.8798, 0.1995, 0.9086, 0.2096, 0.9154, 0.2317, 0.8933, 0.2317, 0.8933, 0.2096, 0.9154, 0.2164, 0.9255, 0.2452, 0.9136, 0.2452, 0.9136, 0.2164, 0.9255, 0.2187, 0.9375, 0.25, 0.9375, 0.25, 0.9375, 0.2187, 0.9375, 0.2164, 0.9495, 0.2452, 0.9614, 0.2452, 0.9614, 0.2164, 0.9495, 0.2096, 0.9596, 0.2317, 0.9817, 0.2317, 0.9817, 0.2096, 0.9596, 0.1995, 0.9664, 0.2114, 0.9952, 0.2114, 0.9952, 0.1995, 0.9664, 0.1875, 0.9687, 0.1875, 1.0, 0.1875, 1.0, 0.1875, 0.9687, 0.1755, 0.9664, 0.1636, 0.9952, 0.1636, 0.9952, 0.1755, 0.9664, 0.1654, 0.9596, 0.1433, 0.9817, 0.1433, 0.9817, 0.1654, 0.9596, 0.1586, 0.9495, 0.1298, 0.9614, 0.1298, 0.9614, 0.1586, 0.9495, 0.1562, 0.9375, 0.125, 0.9375, 0.125, 0.9375, 0.1562, 0.9375, 0.1586, 0.9255, 0.1298, 0.9136, 0.1298, 0.9136, 0.1586, 0.9255, 0.1654, 0.9154, 0.1433, 0.8933, 0.1433, 0.8933, 0.1654, 0.9154, 0.1755, 0.9086, 0.1636, 0.8798, 0.1636, 0.8798, 0.1755, 0.9086, 0.1875, 0.9062, 0.1875, 0.875, -5.96e-08, 0.875, -5.96e-08, 0.8125, 0.01562, 0.8125, 0.01562, 0.875, 0.01562, 0.8125, 0.01562, 0.75, -5.96e-08, 0.75, -5.96e-08, 0.8125, 0.01562, 0.875, 0.01562, 0.8125, 0.03125, 0.8125, 0.03125, 0.875, 0.03125, 0.8125, 0.03125, 0.75, 0.01562, 0.75, 0.01562, 0.8125, 0.03125, 0.875, 0.03125, 0.8125, 0.04687, 0.8125, 0.04687, 0.875, 0.04687, 0.8125, 0.04687, 0.75, 0.03125, 0.75, 0.03125, 0.8125, 0.04687, 0.875, 0.04687, 0.8125, 0.0625, 0.8125, 0.0625, 0.875, 0.0625, 0.8125, 0.0625, 0.75, 0.04687, 0.75, 0.04687, 0.8125, 0.0625, 0.875, 0.0625, 0.8125, 0.07812, 0.8125, 0.07812, 0.875, 0.07812, 0.8125, 0.07812, 0.75, 0.0625, 0.75, 0.0625, 0.8125, 0.07812, 0.875, 0.07812, 0.8125, 0.09375, 0.8125, 0.09375, 0.875, 0.09375, 0.8125, 0.09375, 0.75, 0.07812, 0.75, 0.07812, 0.8125, 0.09375, 0.875, 0.09375, 0.8125, 0.1094, 0.8125, 0.1094, 0.875, 0.1094, 0.8125, 0.1094, 0.75, 0.09375, 0.75, 0.09375, 0.8125, 0.1094, 0.875, 0.1094, 0.8125, 0.125, 0.8125, 0.125, 0.875, 0.125, 0.8125, 0.125, 0.75, 0.1094, 0.75, 0.1094, 0.8125, 0.125, 0.875, 0.125, 0.8125, 0.1406, 0.8125, 0.1406, 0.875, 0.1406, 0.8125, 0.1406, 0.75, 0.125, 0.75, 0.125, 0.8125, 0.1406, 0.875, 0.1406, 0.8125, 0.1562, 0.8125, 0.1562, 0.875, 0.1562, 0.8125, 0.1562, 0.75, 0.1406, 0.75, 0.1406, 0.8125, 0.1562, 0.875, 0.1562, 0.8125, 0.1719, 0.8125, 0.1719, 0.875, 0.1719, 0.8125, 0.1719, 0.75, 0.1562, 0.75, 0.1562, 0.8125, 0.1719, 0.875, 0.1719, 0.8125, 0.1875, 0.8125, 0.1875, 0.875, 0.1875, 0.8125, 0.1875, 0.75, 0.1719, 0.75, 0.1719, 0.8125, 0.1875, 0.875, 0.1875, 0.8125, 0.2031, 0.8125, 0.2031, 0.875, 0.2031, 0.8125, 0.2031, 0.75, 0.1875, 0.75, 0.1875, 0.8125, 0.2031, 0.875, 0.2031, 0.8125, 0.2187, 0.8125, 0.2187, 0.875, 0.2187, 0.8125, 0.2187, 0.75, 0.2031, 0.75, 0.2031, 0.8125, 0.2187, 0.875, 0.2187, 0.8125, 0.2344, 0.8125, 0.2344, 0.875, 0.2344, 0.8125, 0.2344, 0.75, 0.2187, 0.75, 0.2187, 0.8125, 0.2344, 0.875, 0.2344, 0.8125, 0.25, 0.8125, 0.25, 0.875, 0.25, 0.8125, 0.25, 0.75, 0.2344, 0.75, 0.2344, 0.8125, 0.03858, 0.4952, 0.0625, 0.4375, 0.0625, 0.5, 0.01831, 0.4817, 0.0625, 0.4375, 0.03858, 0.4952, 0.004757, 0.4614, 0.0625, 0.4375, 0.01831, 0.4817, -5.96e-08, 0.4375, 0.0625, 0.4375, 0.004757, 0.4614, 0.004757, 0.4136, 0.0625, 0.4375, -5.96e-08, 0.4375, 0.01831, 0.3933, 0.0625, 0.4375, 0.004757, 0.4136, 0.03858, 0.3798, 0.0625, 0.4375, 0.01831, 0.3933, 0.0625, 0.375, 0.0625, 0.4375, 0.03858, 0.3798, 0.08642, 0.3798, 0.0625, 0.4375, 0.0625, 0.375, 0.1067, 0.3933, 0.0625, 0.4375, 0.08642, 0.3798, 0.1202, 0.4136, 0.0625, 0.4375, 0.1067, 0.3933, 0.125, 0.4375, 0.0625, 0.4375, 0.1202, 0.4136, 0.1202, 0.4614, 0.0625, 0.4375, 0.125, 0.4375, 0.1067, 0.4817, 0.0625, 0.4375, 0.1202, 0.4614, 0.08642, 0.4952, 0.0625, 0.4375, 0.1067, 0.4817, 0.0625, 0.5, 0.0625, 0.4375, 0.08642, 0.4952, -5.96e-08, 0.375, -5.96e-08, 0.3125, 0.01562, 0.3125, 0.01562, 0.375, 0.01562, 0.375, 0.01562, 0.3125, 0.03125, 0.3125, 0.03125, 0.375, 0.03125, 0.375, 0.03125, 0.3125, 0.04687, 0.3125, 0.04687, 0.375, 0.04687, 0.375, 0.04687, 0.3125, 0.0625, 0.3125, 0.0625, 0.375, 0.0625, 0.375, 0.0625, 0.3125, 0.07812, 0.3125, 0.07812, 0.375, 0.07812, 0.375, 0.07812, 0.3125, 0.09375, 0.3125, 0.09375, 0.375, 0.09375, 0.375, 0.09375, 0.3125, 0.1094, 0.3125, 0.1094, 0.375, 0.1094, 0.375, 0.1094, 0.3125, 0.125, 0.3125, 0.125, 0.375, 0.125, 0.375, 0.125, 0.3125, 0.1406, 0.3125, 0.1406, 0.375, 0.1406, 0.375, 0.1406, 0.3125, 0.1562, 0.3125, 0.1562, 0.375, 0.1562, 0.375, 0.1562, 0.3125, 0.1719, 0.3125, 0.1719, 0.375, 0.1719, 0.375, 0.1719, 0.3125, 0.1875, 0.3125, 0.1875, 0.375, 0.1875, 0.375, 0.1875, 0.3125, 0.2031, 0.3125, 0.2031, 0.375, 0.2031, 0.375, 0.2031, 0.3125, 0.2187, 0.3125, 0.2187, 0.375, 0.2187, 0.375, 0.2187, 0.3125, 0.2344, 0.3125, 0.2344, 0.375, 0.2344, 0.375, 0.2344, 0.3125, 0.25, 0.3125, 0.25, 0.375, 0.9136, 0.9952, 0.9375, 0.9375, 0.9375, 1.0, 0.8933, 0.9817, 0.9375, 0.9375, 0.9136, 0.9952, 0.8798, 0.9614, 0.9375, 0.9375, 0.8933, 0.9817, 0.875, 0.9375, 0.9375, 0.9375, 0.8798, 0.9614, 0.8798, 0.9136, 0.9375, 0.9375, 0.875, 0.9375, 0.8933, 0.8933, 0.9375, 0.9375, 0.8798, 0.9136, 0.9136, 0.8798, 0.9375, 0.9375, 0.8933, 0.8933, 0.9375, 0.875, 0.9375, 0.9375, 0.9136, 0.8798, 0.9614, 0.8798, 0.9375, 0.9375, 0.9375, 0.875, 0.9817, 0.8933, 0.9375, 0.9375, 0.9614, 0.8798, 0.9952, 0.9136, 0.9375, 0.9375, 0.9817, 0.8933, 1.0, 0.9375, 0.9375, 0.9375, 0.9952, 0.9136, 0.9952, 0.9614, 0.9375, 0.9375, 1.0, 0.9375, 0.9817, 0.9817, 0.9375, 0.9375, 0.9952, 0.9614, 0.9614, 0.9952, 0.9375, 0.9375, 0.9817, 0.9817, 0.9375, 1.0, 0.9375, 0.9375, 0.9614, 0.9952, 0.9375, 0.875, 0.9375, 0.8125, 0.9136, 0.8702, 0.9136, 0.8702, 0.9375, 0.8125, 0.8933, 0.8567, 0.8933, 0.8567, 0.9375, 0.8125, 0.8798, 0.8364, 0.8798, 0.8364, 0.9375, 0.8125, 0.875, 0.8125, 0.875, 0.8125, 0.9375, 0.8125, 0.8798, 0.7886, 0.8798, 0.7886, 0.9375, 0.8125, 0.8933, 0.7683, 0.8933, 0.7683, 0.9375, 0.8125, 0.9136, 0.7548, 0.9136, 0.7548, 0.9375, 0.8125, 0.9375, 0.75, 0.9375, 0.75, 0.9375, 0.8125, 0.9614, 0.7548, 0.9614, 0.7548, 0.9375, 0.8125, 0.9817, 0.7683, 0.9817, 0.7683, 0.9375, 0.8125, 0.9952, 0.7886, 0.9952, 0.7886, 0.9375, 0.8125, 1.0, 0.8125, 1.0, 0.8125, 0.9375, 0.8125, 0.9952, 0.8364, 0.9952, 0.8364, 0.9375, 0.8125, 0.9817, 0.8567, 0.9817, 0.8567, 0.9375, 0.8125, 0.9614, 0.8702, 0.9614, 0.8702, 0.9375, 0.8125, 0.9375, 0.875, 0.875, 1.0, 0.8125, 1.0, 0.8125, 0.9844, 0.875, 0.9844, 0.875, 0.9844, 0.8125, 0.9844, 0.8125, 0.9687, 0.875, 0.9687, 0.875, 0.9687, 0.8125, 0.9687, 0.8125, 0.9531, 0.875, 0.9531, 0.875, 0.9531, 0.8125, 0.9531, 0.8125, 0.9375, 0.875, 0.9375, 0.875, 0.9375, 0.8125, 0.9375, 0.8125, 0.9219, 0.875, 0.9219, 0.875, 0.9219, 0.8125, 0.9219, 0.8125, 0.9062, 0.875, 0.9062, 0.875, 0.9062, 0.8125, 0.9062, 0.8125, 0.8906, 0.875, 0.8906, 0.875, 0.8906, 0.8125, 0.8906, 0.8125, 0.875, 0.875, 0.875, 0.875, 0.875, 0.8125, 0.875, 0.8125, 0.8594, 0.875, 0.8594, 0.875, 0.8594, 0.8125, 0.8594, 0.8125, 0.8437, 0.875, 0.8437, 0.875, 0.8437, 0.8125, 0.8437, 0.8125, 0.8281, 0.875, 0.8281, 0.875, 0.8281, 0.8125, 0.8281, 0.8125, 0.8125, 0.875, 0.8125, 0.875, 0.8125, 0.8125, 0.8125, 0.8125, 0.7969, 0.875, 0.7969, 0.875, 0.7969, 0.8125, 0.7969, 0.8125, 0.7812, 0.875, 0.7812, 0.875, 0.7812, 0.8125, 0.7812, 0.8125, 0.7656, 0.875, 0.7656, 0.875, 0.7656, 0.8125, 0.7656, 0.8125, 0.75, 0.875, 0.75, 0.3125, 1.0, 0.3125, 0.1875, 0.3281, 0.1875, 0.3281, 1.0, 0.3281, 1.0, 0.3281, 0.1875, 0.3437, 0.1875, 0.3437, 1.0, 0.3437, 1.0, 0.3437, 0.1875, 0.3594, 0.1875, 0.3594, 1.0, 0.3594, 1.0, 0.3594, 0.1875, 0.375, 0.1875, 0.375, 1.0, 0.375, 1.0, 0.375, 0.1875, 0.3906, 0.1875, 0.3906, 1.0, 0.3906, 1.0, 0.3906, 0.1875, 0.4062, 0.1875, 0.4062, 1.0, 0.4062, 1.0, 0.4062, 0.1875, 0.4219, 0.1875, 0.4219, 1.0, 0.4219, 1.0, 0.4219, 0.1875, 0.4375, 0.1875, 0.4375, 1.0, 0.4375, 1.0, 0.4375, 0.1875, 0.4531, 0.1875, 0.4531, 1.0, 0.4531, 1.0, 0.4531, 0.1875, 0.4687, 0.1875, 0.4687, 1.0, 0.4687, 1.0, 0.4687, 0.1875, 0.4844, 0.1875, 0.4844, 1.0, 0.4844, 1.0, 0.4844, 0.1875, 0.5, 0.1875, 0.5, 1.0, 0.5, 1.0, 0.5, 0.1875, 0.5156, 0.1875, 0.5156, 1.0, 0.5156, 1.0, 0.5156, 0.1875, 0.5312, 0.1875, 0.5312, 1.0, 0.5312, 1.0, 0.5312, 0.1875, 0.5469, 0.1875, 0.5469, 1.0, 0.5469, 1.0, 0.5469, 0.1875, 0.5625, 0.1875, 0.5625, 1.0])
me_group0.materials.append(mat_fmt_material)
me_group0.use_remesh_preserve_volume = False
me_group0.use_remesh_preserve_attributes = False
me_group0.use_mirror_vertex_groups = False
me_group0.update()

# ---- objects
ob_group0 = bpy.data.objects.new('group0', me_group0)

# ---- transforms, parenting, visibility, modifiers, constraints
ob_group0.location = (0.0, 0.0, 0.0)
ob_group0.rotation_euler = (1.571, -0.0, 0.0)
ob_group0.scale = (1.0, 1.0, 1.0)
ob_group0.lineart.crease_threshold = 0.0

# ---- collection membership
col_collection_1.objects.link(ob_group0)

# ---- scene / render settings (as saved in the file)
scene.frame_start = 1; scene.frame_end = 250; scene.frame_set(1)
scene.render.engine = 'BLENDER_EEVEE_NEXT'
scene.render.resolution_percentage = 50
scene.render.dither_intensity = 0.0
scene.cycles.use_denoising = False
scene.cycles.samples = 128
scene.cycles.sampling_pattern = 'TABULATED_SOBOL'
scene.cycles.use_adaptive_sampling = False
scene.cycles.use_light_tree = False
scene.cycles.blur_glossy = 0.0
scene.cycles.sample_clamp_indirect = 0.0
scene.view_settings.view_transform = 'Standard'
bpy.context.view_layer.update()

# ---- added for rendering (the .blend has no active camera and no usable light): camera, sun
cam_auto = bpy.data.cameras.new('AutoCamera')
cam_auto.lens = 50.0
cam_auto.sensor_width = 36.0
cam_auto.clip_end = 1000.0
ob_auto_camera = bpy.data.objects.new('AutoCamera', cam_auto)
scene.collection.objects.link(ob_auto_camera)
ob_auto_camera.location = (1.86647, -2.23977, 0.569353)
ob_auto_camera.rotation_euler = (1.09748, -7.21219e-08, 0.694738)
scene.camera = ob_auto_camera
light_auto_sun = bpy.data.lights.new('AutoSun', 'SUN')
light_auto_sun.energy = 3.0
light_auto_sun.angle = 0.0523599
ob_auto_sun = bpy.data.objects.new('AutoSun', light_auto_sun)
scene.collection.objects.link(ob_auto_sun)
ob_auto_sun.rotation_euler = (0.872665, 0.174533, 0.523599)
bpy.context.view_layer.update()
